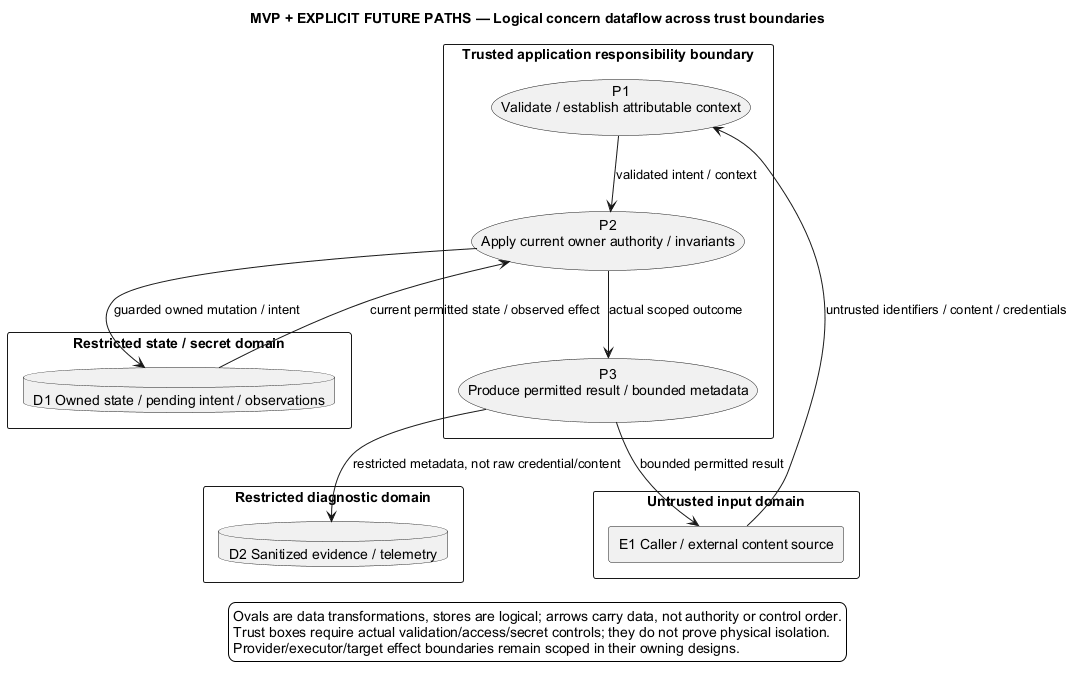

The diagram above was rendered by PlantUML. Its source (embedded in the PNG):
@startuml
' OWNER-MVP-2026-11-04 review: Mixed MVP / future. Retained broader-product associations require explicit future node labels; MVP uses only core/basic ProjectForge.
title MVP + EXPLICIT FUTURE PATHS — Logical concern dataflow across trust boundaries
skinparam backgroundColor white
skinparam shadowing false
skinparam defaultFontName Arial

rectangle "Untrusted input domain" {
 rectangle "E1 Caller / external content source" as U
}
rectangle "Trusted application responsibility boundary" {
 usecase "P1\nValidate / establish attributable context" as V
 usecase "P2\nApply current owner authority / invariants" as A
 usecase "P3\nProduce permitted result / bounded metadata" as R
 V --> A : validated intent / context
 A --> R : actual scoped outcome
}
rectangle "Restricted state / secret domain" {
 database "D1 Owned state / pending intent / observations" as DB
}
rectangle "Restricted diagnostic domain" {
 database "D2 Sanitized evidence / telemetry" as LOG
}
U --> V : untrusted identifiers / content / credentials
A --> DB : guarded owned mutation / intent
DB --> A : current permitted state / observed effect
R --> U : bounded permitted result
R --> LOG : restricted metadata, not raw credential/content
legend bottom
 Ovals are data transformations, stores are logical; arrows carry data, not authority or control order.
 Trust boxes require actual validation/access/secret controls; they do not prove physical isolation.
 Provider/executor/target effect boundaries remain scoped in their owning designs.
endlegend
@enduml